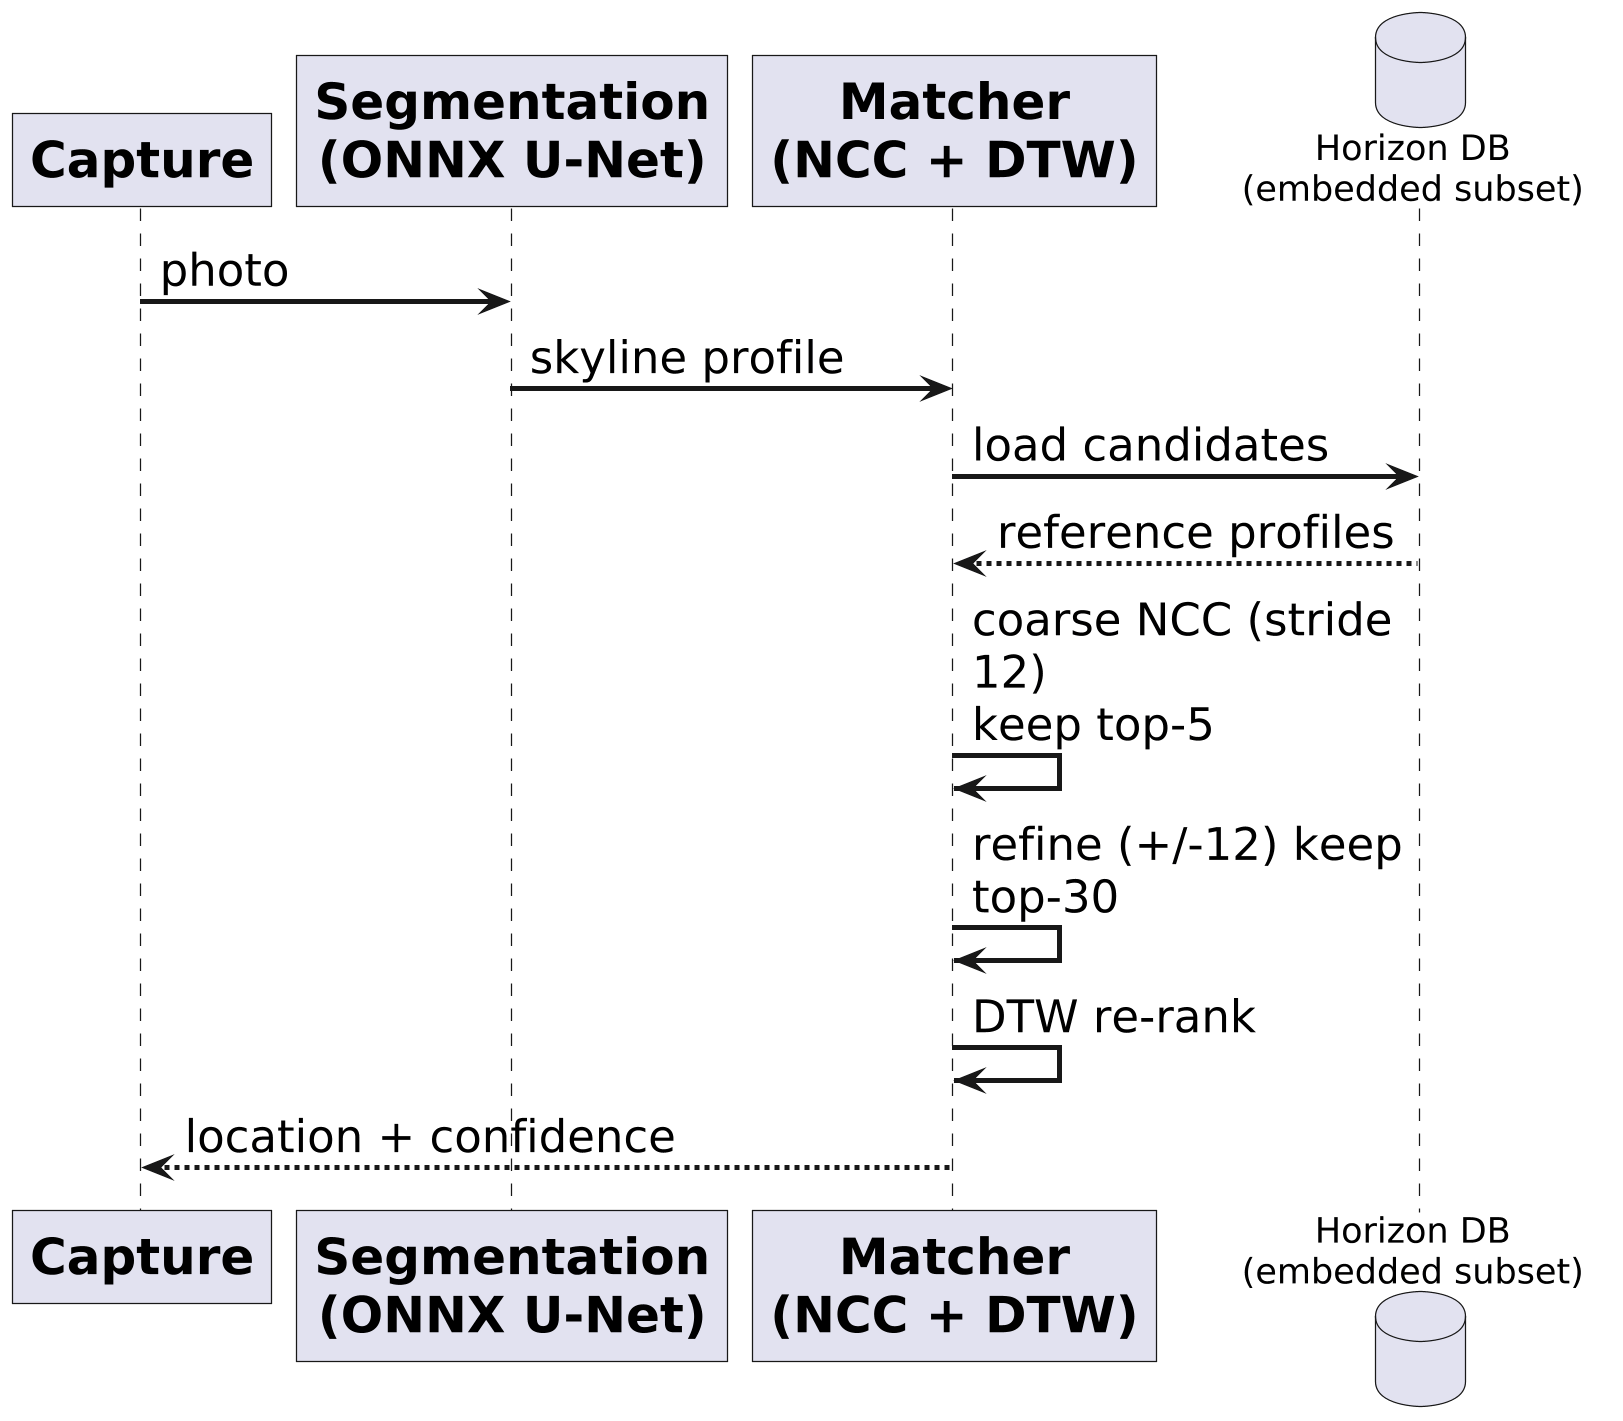

The diagram above was rendered by PlantUML. Its source (embedded in the PNG):
@startuml
scale 1.6
skinparam backgroundColor white
skinparam dpi 150
skinparam sequenceArrowThickness 2
skinparam roundcorner 0
skinparam maxmessagesize 200
skinparam sequenceParticipantPadding 25
skinparam sequenceGroupPadding 15
skinparam ParticipantFontSize 20
skinparam ParticipantFontStyle bold
skinparam ArrowFontSize 18
skinparam FontSize 18

participant "Capture" as UI
participant "Segmentation\n(ONNX U-Net)" as SEG
participant "Matcher\n(NCC + DTW)" as M
database "Horizon DB\n(embedded subset)" as DB

UI -> SEG : photo
SEG -> M : skyline profile
M -> DB : load candidates
DB --> M : reference profiles
M -> M : coarse NCC (stride 12)\nkeep top-5
M -> M : refine (+/-12) keep top-30
M -> M : DTW re-rank
M --> UI : location + confidence

@enduml